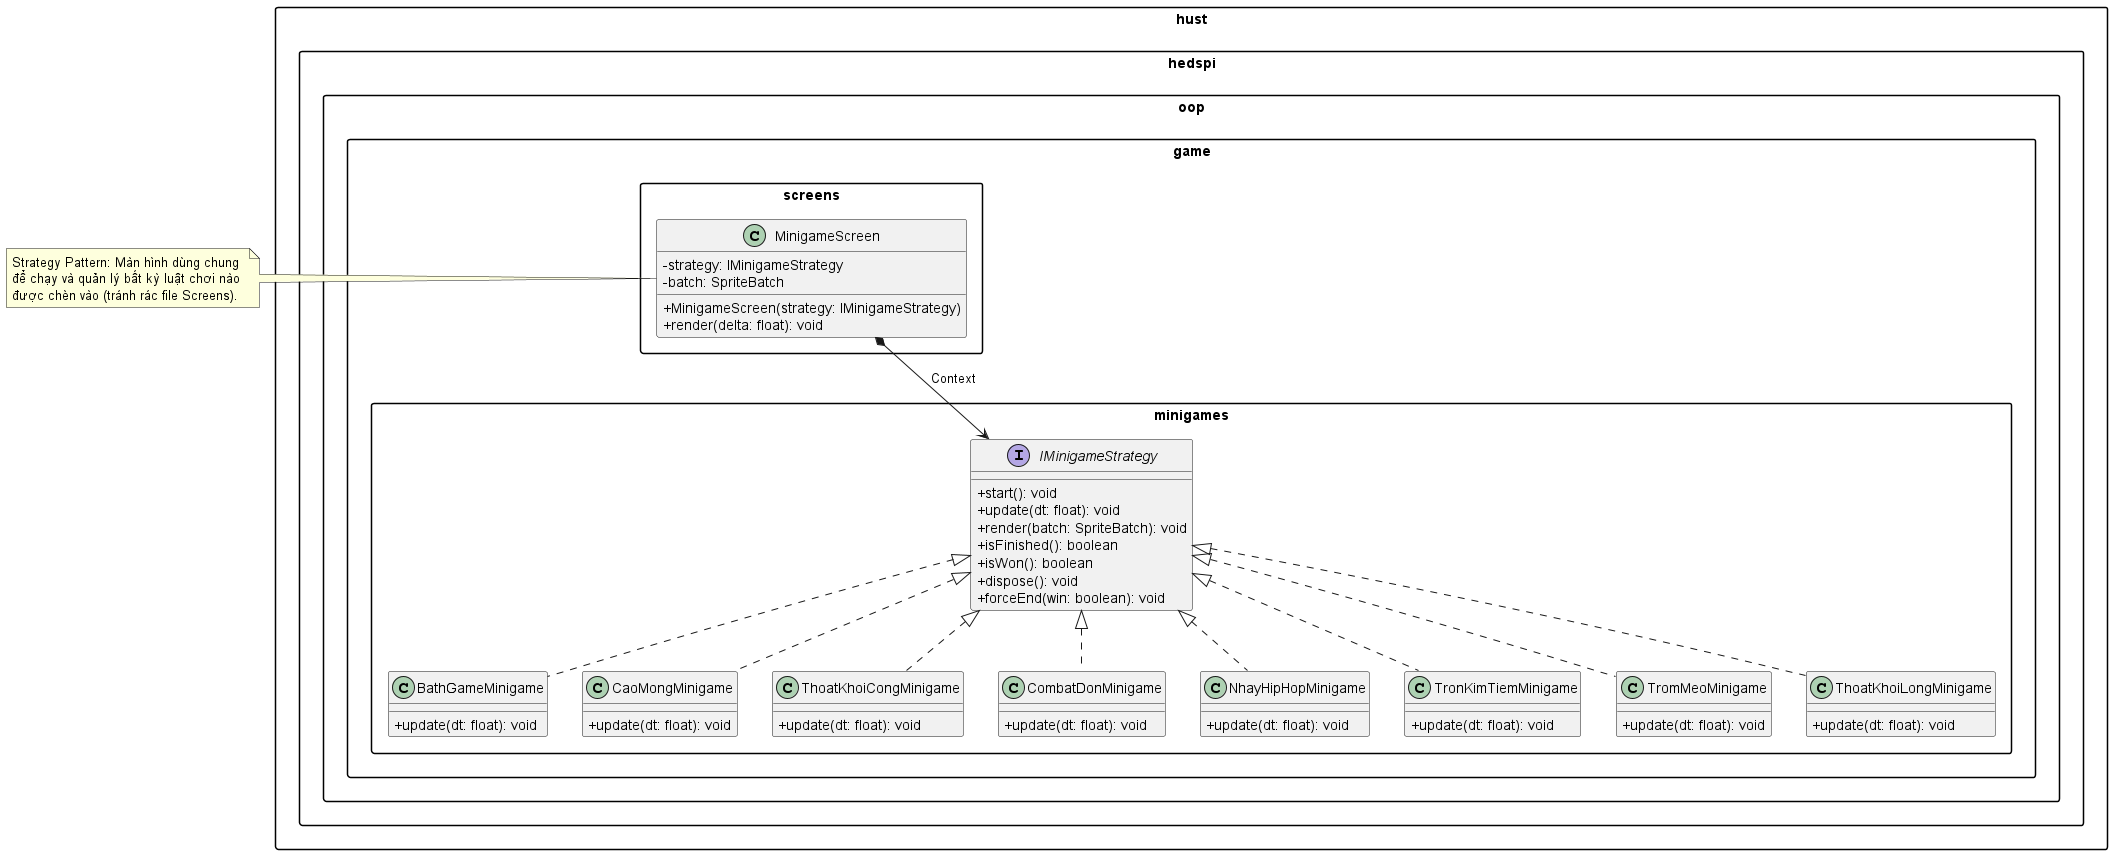

The diagram above was rendered by PlantUML. Its source (embedded in the PNG):
@startuml
skinparam classAttributeIconSize 0
skinparam monochrome false
skinparam packageStyle rectangle

package "hust.hedspi.oop.game.minigames" {

    interface IMinigameStrategy {
        + start(): void
        + update(dt: float): void
        + render(batch: SpriteBatch): void
        + isFinished(): boolean
        + isWon(): boolean
        + dispose(): void
        + forceEnd(win: boolean): void
    }

    class BathGameMinigame {
        + update(dt: float): void
    }
    
    class CaoMongMinigame {
        + update(dt: float): void
    }
    
    class ThoatKhoiCongMinigame {
        + update(dt: float): void
    }
    
    class CombatDonMinigame {
        + update(dt: float): void
    }
    
    class NhayHipHopMinigame {
        + update(dt: float): void
    }
    
    class TronKimTiemMinigame {
        + update(dt: float): void
    }
    
    class TromMeoMinigame {
        + update(dt: float): void
    }
    
    class ThoatKhoiLongMinigame {
        + update(dt: float): void
    }
}

package "hust.hedspi.oop.game.screens" {
    class MinigameScreen {
        - strategy: IMinigameStrategy
        - batch: SpriteBatch
        + MinigameScreen(strategy: IMinigameStrategy)
        + render(delta: float): void
    }
}

IMinigameStrategy <|.. BathGameMinigame
IMinigameStrategy <|.. CaoMongMinigame
IMinigameStrategy <|.. ThoatKhoiCongMinigame
IMinigameStrategy <|.. CombatDonMinigame
IMinigameStrategy <|.. NhayHipHopMinigame
IMinigameStrategy <|.. TronKimTiemMinigame
IMinigameStrategy <|.. TromMeoMinigame
IMinigameStrategy <|.. ThoatKhoiLongMinigame

MinigameScreen *--> IMinigameStrategy : Context

note left of MinigameScreen
  Strategy Pattern: Màn hình dùng chung 
  để chạy và quản lý bất kỳ luật chơi nào 
  được chèn vào (tránh rác file Screens).
end note

@enduml